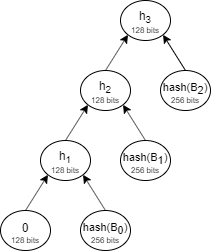

The diagram above was exported from draw.io. Its source (the exported page's mxGraphModel, read from the mxfile embedded in the PNG):
<mxGraphModel dx="646" dy="534" grid="1" gridSize="10" guides="1" tooltips="1" connect="1" arrows="1" fold="1" page="1" pageScale="1" pageWidth="850" pageHeight="1100" math="0" shadow="0">
  <root>
    <mxCell id="0" />
    <mxCell id="1" parent="0" />
    <mxCell id="21" style="edgeStyle=none;rounded=0;orthogonalLoop=1;jettySize=auto;html=1;exitX=0.5;exitY=0;exitDx=0;exitDy=0;entryX=0;entryY=1;entryDx=0;entryDy=0;fontSize=11;" parent="1" source="17" target="19" edge="1">
      <mxGeometry relative="1" as="geometry" />
    </mxCell>
    <mxCell id="17" value="0" style="ellipse;whiteSpace=wrap;html=1;spacingBottom=6;" parent="1" vertex="1">
      <mxGeometry x="10" y="220" width="50" height="40" as="geometry" />
    </mxCell>
    <mxCell id="20" style="rounded=0;orthogonalLoop=1;jettySize=auto;html=1;exitX=0.5;exitY=0;exitDx=0;exitDy=0;entryX=1;entryY=1;entryDx=0;entryDy=0;fontSize=11;" parent="1" source="18" target="19" edge="1">
      <mxGeometry relative="1" as="geometry" />
    </mxCell>
    <mxCell id="18" value="hash(B&lt;sub style=&quot;font-size: 11px;&quot;&gt;0&lt;/sub&gt;)" style="ellipse;whiteSpace=wrap;html=1;fontSize=11;spacingBottom=4;" parent="1" vertex="1">
      <mxGeometry x="90" y="220" width="50" height="40" as="geometry" />
    </mxCell>
    <mxCell id="25" style="edgeStyle=none;rounded=0;orthogonalLoop=1;jettySize=auto;html=1;exitX=0.5;exitY=0;exitDx=0;exitDy=0;entryX=0;entryY=1;entryDx=0;entryDy=0;fontSize=11;" parent="1" source="19" target="23" edge="1">
      <mxGeometry relative="1" as="geometry" />
    </mxCell>
    <mxCell id="19" value="h&lt;sub&gt;1&lt;/sub&gt;" style="ellipse;whiteSpace=wrap;html=1;spacingBottom=6;" parent="1" vertex="1">
      <mxGeometry x="50" y="150" width="50" height="40" as="geometry" />
    </mxCell>
    <mxCell id="24" style="edgeStyle=none;rounded=0;orthogonalLoop=1;jettySize=auto;html=1;exitX=0.5;exitY=0;exitDx=0;exitDy=0;entryX=1;entryY=1;entryDx=0;entryDy=0;fontSize=11;" parent="1" source="22" target="23" edge="1">
      <mxGeometry relative="1" as="geometry" />
    </mxCell>
    <mxCell id="22" value="hash(B&lt;sub style=&quot;font-size: 11px&quot;&gt;1&lt;/sub&gt;)" style="ellipse;whiteSpace=wrap;html=1;fontSize=11;spacingBottom=4;" parent="1" vertex="1">
      <mxGeometry x="130" y="150" width="50" height="40" as="geometry" />
    </mxCell>
    <mxCell id="29" style="edgeStyle=none;rounded=0;orthogonalLoop=1;jettySize=auto;html=1;exitX=0.5;exitY=0;exitDx=0;exitDy=0;entryX=0;entryY=1;entryDx=0;entryDy=0;fontSize=11;" parent="1" source="23" target="26" edge="1">
      <mxGeometry relative="1" as="geometry" />
    </mxCell>
    <mxCell id="23" value="h&lt;sub&gt;2&lt;/sub&gt;" style="ellipse;whiteSpace=wrap;html=1;spacingBottom=6;" parent="1" vertex="1">
      <mxGeometry x="90" y="80" width="50" height="40" as="geometry" />
    </mxCell>
    <mxCell id="26" value="h&lt;sub&gt;3&lt;/sub&gt;" style="ellipse;whiteSpace=wrap;html=1;spacingBottom=6;" parent="1" vertex="1">
      <mxGeometry x="130" y="10" width="50" height="40" as="geometry" />
    </mxCell>
    <mxCell id="27" value="hash(B&lt;sub style=&quot;font-size: 11px&quot;&gt;2&lt;/sub&gt;)" style="ellipse;whiteSpace=wrap;html=1;fontSize=11;spacingBottom=4;" parent="1" vertex="1">
      <mxGeometry x="170" y="80" width="50" height="40" as="geometry" />
    </mxCell>
    <mxCell id="28" style="edgeStyle=none;rounded=0;orthogonalLoop=1;jettySize=auto;html=1;exitX=0.5;exitY=0;exitDx=0;exitDy=0;entryX=1;entryY=1;entryDx=0;entryDy=0;fontSize=11;" parent="1" source="27" target="26" edge="1">
      <mxGeometry relative="1" as="geometry">
        <mxPoint x="165" y="160" as="sourcePoint" />
        <mxPoint x="142.67766952966372" y="124.14213562373095" as="targetPoint" />
      </mxGeometry>
    </mxCell>
    <mxCell id="30" value="256 bits" style="text;html=1;strokeColor=none;fillColor=none;align=center;verticalAlign=middle;whiteSpace=wrap;rounded=0;fontSize=8;" vertex="1" parent="1">
      <mxGeometry x="95" y="240" width="40" height="20" as="geometry" />
    </mxCell>
    <mxCell id="31" value="256 bits" style="text;html=1;strokeColor=none;fillColor=none;align=center;verticalAlign=middle;whiteSpace=wrap;rounded=0;fontSize=8;" vertex="1" parent="1">
      <mxGeometry x="135" y="170" width="40" height="20" as="geometry" />
    </mxCell>
    <mxCell id="33" value="256 bits" style="text;html=1;strokeColor=none;fillColor=none;align=center;verticalAlign=middle;whiteSpace=wrap;rounded=0;fontSize=8;" vertex="1" parent="1">
      <mxGeometry x="175" y="100" width="40" height="20" as="geometry" />
    </mxCell>
    <mxCell id="34" value="128 bits" style="text;html=1;strokeColor=none;fillColor=none;align=center;verticalAlign=middle;whiteSpace=wrap;rounded=0;fontSize=8;" vertex="1" parent="1">
      <mxGeometry x="15" y="240" width="40" height="20" as="geometry" />
    </mxCell>
    <mxCell id="35" value="128 bits" style="text;html=1;strokeColor=none;fillColor=none;align=center;verticalAlign=middle;whiteSpace=wrap;rounded=0;fontSize=8;" vertex="1" parent="1">
      <mxGeometry x="55" y="170" width="40" height="20" as="geometry" />
    </mxCell>
    <mxCell id="37" value="128 bits" style="text;html=1;strokeColor=none;fillColor=none;align=center;verticalAlign=middle;whiteSpace=wrap;rounded=0;fontSize=8;" vertex="1" parent="1">
      <mxGeometry x="95" y="100" width="40" height="20" as="geometry" />
    </mxCell>
    <mxCell id="38" value="128 bits" style="text;html=1;strokeColor=none;fillColor=none;align=center;verticalAlign=middle;whiteSpace=wrap;rounded=0;fontSize=8;" vertex="1" parent="1">
      <mxGeometry x="135" y="30" width="40" height="20" as="geometry" />
    </mxCell>
  </root>
</mxGraphModel>